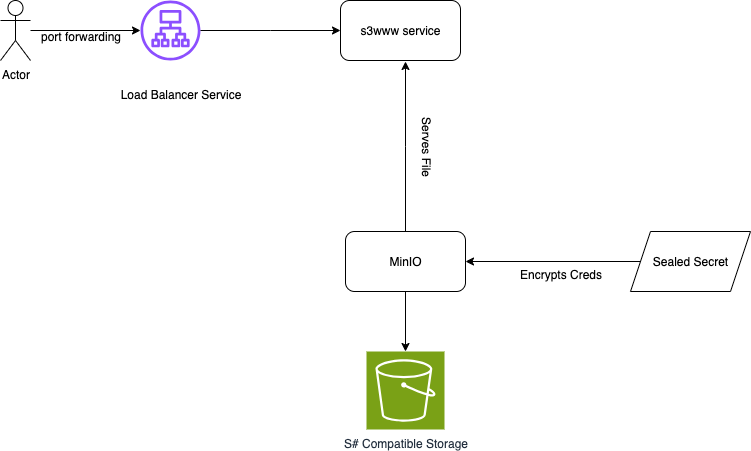

The diagram above was exported from draw.io. Its source (the exported page's mxGraphModel, read from the mxfile embedded in the PNG):
<mxGraphModel dx="1426" dy="790" grid="1" gridSize="10" guides="1" tooltips="1" connect="1" arrows="1" fold="1" page="1" pageScale="1" pageWidth="850" pageHeight="1100" math="0" shadow="0">
  <root>
    <mxCell id="0" />
    <mxCell id="1" parent="0" />
    <mxCell id="eWDFNxxy7Q6vM1JppLA0-1" value="" style="sketch=0;outlineConnect=0;fontColor=#232F3E;gradientColor=none;fillColor=#8C4FFF;strokeColor=none;dashed=0;verticalLabelPosition=bottom;verticalAlign=top;align=center;html=1;fontSize=12;fontStyle=0;aspect=fixed;pointerEvents=1;shape=mxgraph.aws4.application_load_balancer;" vertex="1" parent="1">
      <mxGeometry x="160" y="189" width="60" height="60" as="geometry" />
    </mxCell>
    <mxCell id="eWDFNxxy7Q6vM1JppLA0-2" value="Load Balancer Service" style="text;html=1;align=center;verticalAlign=middle;resizable=0;points=[];autosize=1;strokeColor=none;fillColor=none;" vertex="1" parent="1">
      <mxGeometry x="130" y="268" width="140" height="30" as="geometry" />
    </mxCell>
    <mxCell id="eWDFNxxy7Q6vM1JppLA0-3" value="s3www service" style="rounded=1;whiteSpace=wrap;html=1;" vertex="1" parent="1">
      <mxGeometry x="360" y="189" width="120" height="60" as="geometry" />
    </mxCell>
    <mxCell id="eWDFNxxy7Q6vM1JppLA0-4" value="MinIO" style="rounded=1;whiteSpace=wrap;html=1;" vertex="1" parent="1">
      <mxGeometry x="365" y="420" width="120" height="60" as="geometry" />
    </mxCell>
    <mxCell id="eWDFNxxy7Q6vM1JppLA0-5" value="S# Compatible Storage" style="sketch=0;points=[[0,0,0],[0.25,0,0],[0.5,0,0],[0.75,0,0],[1,0,0],[0,1,0],[0.25,1,0],[0.5,1,0],[0.75,1,0],[1,1,0],[0,0.25,0],[0,0.5,0],[0,0.75,0],[1,0.25,0],[1,0.5,0],[1,0.75,0]];outlineConnect=0;fontColor=#232F3E;fillColor=#7AA116;strokeColor=#ffffff;dashed=0;verticalLabelPosition=bottom;verticalAlign=top;align=center;html=1;fontSize=12;fontStyle=0;aspect=fixed;shape=mxgraph.aws4.resourceIcon;resIcon=mxgraph.aws4.s3;" vertex="1" parent="1">
      <mxGeometry x="386" y="540" width="78" height="78" as="geometry" />
    </mxCell>
    <mxCell id="eWDFNxxy7Q6vM1JppLA0-6" style="edgeStyle=orthogonalEdgeStyle;rounded=0;orthogonalLoop=1;jettySize=auto;html=1;entryX=0.5;entryY=0;entryDx=0;entryDy=0;entryPerimeter=0;" edge="1" parent="1" source="eWDFNxxy7Q6vM1JppLA0-4" target="eWDFNxxy7Q6vM1JppLA0-5">
      <mxGeometry relative="1" as="geometry" />
    </mxCell>
    <mxCell id="eWDFNxxy7Q6vM1JppLA0-7" style="edgeStyle=orthogonalEdgeStyle;rounded=0;orthogonalLoop=1;jettySize=auto;html=1;" edge="1" parent="1" source="eWDFNxxy7Q6vM1JppLA0-4">
      <mxGeometry relative="1" as="geometry">
        <mxPoint x="425" y="250" as="targetPoint" />
      </mxGeometry>
    </mxCell>
    <mxCell id="eWDFNxxy7Q6vM1JppLA0-8" value="Serves File" style="text;html=1;align=center;verticalAlign=middle;resizable=0;points=[];autosize=1;strokeColor=none;fillColor=none;rotation=90;" vertex="1" parent="1">
      <mxGeometry x="405" y="320" width="80" height="30" as="geometry" />
    </mxCell>
    <mxCell id="eWDFNxxy7Q6vM1JppLA0-9" style="edgeStyle=orthogonalEdgeStyle;rounded=0;orthogonalLoop=1;jettySize=auto;html=1;" edge="1" parent="1" source="eWDFNxxy7Q6vM1JppLA0-1">
      <mxGeometry relative="1" as="geometry">
        <mxPoint x="360" y="219" as="targetPoint" />
      </mxGeometry>
    </mxCell>
    <mxCell id="eWDFNxxy7Q6vM1JppLA0-11" style="edgeStyle=orthogonalEdgeStyle;rounded=0;orthogonalLoop=1;jettySize=auto;html=1;entryX=1;entryY=0.5;entryDx=0;entryDy=0;" edge="1" parent="1" source="eWDFNxxy7Q6vM1JppLA0-10" target="eWDFNxxy7Q6vM1JppLA0-4">
      <mxGeometry relative="1" as="geometry">
        <Array as="points">
          <mxPoint x="670" y="450" />
        </Array>
      </mxGeometry>
    </mxCell>
    <mxCell id="eWDFNxxy7Q6vM1JppLA0-10" value="Sealed Secret" style="shape=parallelogram;perimeter=parallelogramPerimeter;whiteSpace=wrap;html=1;fixedSize=1;" vertex="1" parent="1">
      <mxGeometry x="650" y="420" width="120" height="60" as="geometry" />
    </mxCell>
    <mxCell id="eWDFNxxy7Q6vM1JppLA0-12" value="Encrypts Creds" style="text;html=1;align=center;verticalAlign=middle;resizable=0;points=[];autosize=1;strokeColor=none;fillColor=none;" vertex="1" parent="1">
      <mxGeometry x="525" y="448" width="110" height="30" as="geometry" />
    </mxCell>
    <mxCell id="eWDFNxxy7Q6vM1JppLA0-14" style="edgeStyle=orthogonalEdgeStyle;rounded=0;orthogonalLoop=1;jettySize=auto;html=1;" edge="1" parent="1" source="eWDFNxxy7Q6vM1JppLA0-13" target="eWDFNxxy7Q6vM1JppLA0-1">
      <mxGeometry relative="1" as="geometry" />
    </mxCell>
    <mxCell id="eWDFNxxy7Q6vM1JppLA0-13" value="Actor" style="shape=umlActor;verticalLabelPosition=bottom;verticalAlign=top;html=1;outlineConnect=0;" vertex="1" parent="1">
      <mxGeometry x="20" y="189" width="30" height="60" as="geometry" />
    </mxCell>
    <mxCell id="eWDFNxxy7Q6vM1JppLA0-15" value="port forwarding" style="text;html=1;align=center;verticalAlign=middle;resizable=0;points=[];autosize=1;strokeColor=none;fillColor=none;" vertex="1" parent="1">
      <mxGeometry x="50" y="210" width="100" height="30" as="geometry" />
    </mxCell>
  </root>
</mxGraphModel>